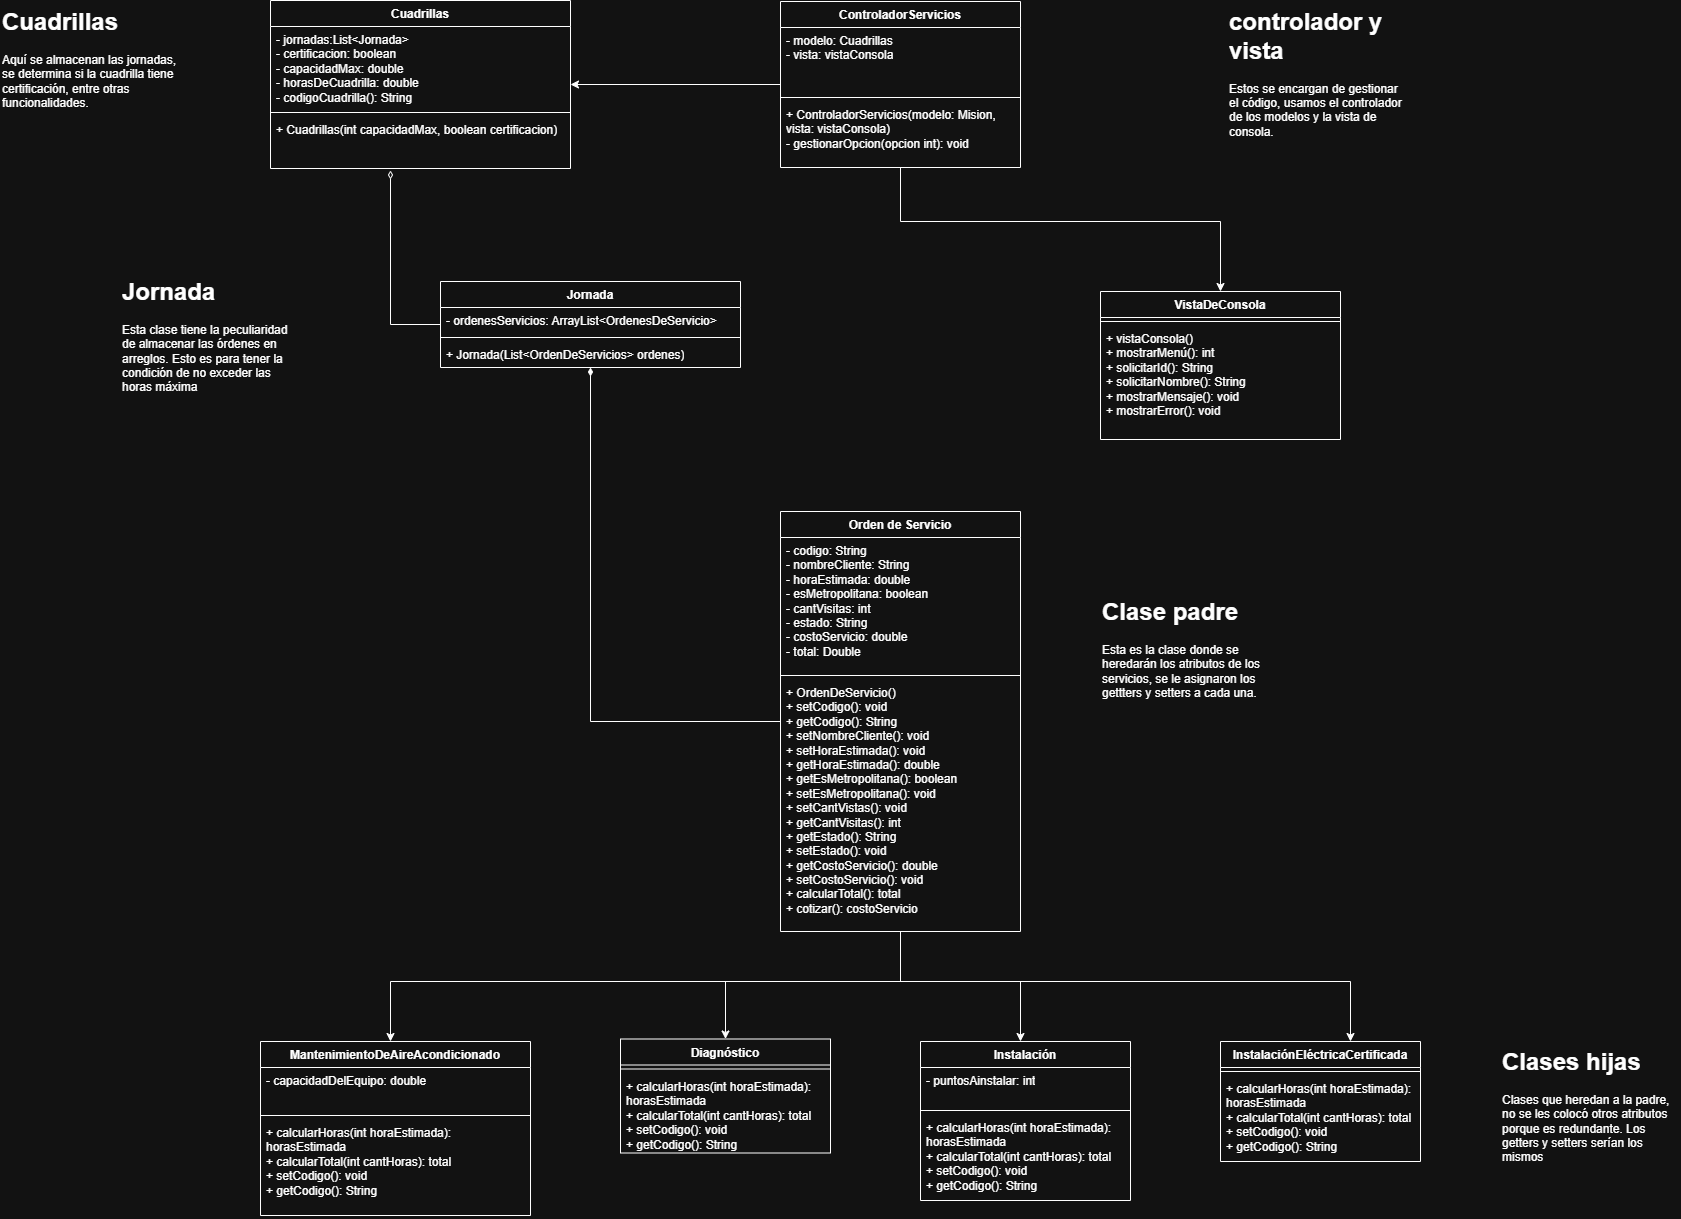

The diagram above was exported from draw.io. Its source (the exported page's mxGraphModel, read from the mxfile embedded in the PNG):
<mxGraphModel dx="2333" dy="2123" grid="1" gridSize="10" guides="1" tooltips="1" connect="1" arrows="1" fold="1" page="1" pageScale="1" pageWidth="827" pageHeight="1169" math="0" shadow="0">
  <root>
    <mxCell id="0" />
    <mxCell id="1" parent="0" />
    <mxCell id="wwD3_EN3zUXXSlwFuIAr-1" edge="1" parent="1" source="nHJhnGEqyhN2dcgfPs-Y-1" style="edgeStyle=orthogonalEdgeStyle;rounded=0;orthogonalLoop=1;jettySize=auto;html=1;entryX=0.5;entryY=0;entryDx=0;entryDy=0;" target="wwD3_EN3zUXXSlwFuIAr-2">
      <mxGeometry relative="1" x="0.1753" as="geometry">
        <Array as="points">
          <mxPoint x="320" y="500" />
          <mxPoint x="145" y="500" />
        </Array>
        <mxPoint x="319.9999999999998" y="600.0000000000002" as="targetPoint" />
      </mxGeometry>
    </mxCell>
    <mxCell id="wwD3_EN3zUXXSlwFuIAr-12" edge="1" parent="1" source="nHJhnGEqyhN2dcgfPs-Y-1" style="edgeStyle=orthogonalEdgeStyle;rounded=0;orthogonalLoop=1;jettySize=auto;html=1;" target="wwD3_EN3zUXXSlwFuIAr-8">
      <mxGeometry relative="1" x="-0.0783" as="geometry">
        <Array as="points">
          <mxPoint x="320" y="500" />
          <mxPoint x="440" y="500" />
        </Array>
      </mxGeometry>
    </mxCell>
    <mxCell id="wwD3_EN3zUXXSlwFuIAr-15" edge="1" parent="1" source="nHJhnGEqyhN2dcgfPs-Y-1" style="edgeStyle=orthogonalEdgeStyle;rounded=0;orthogonalLoop=1;jettySize=auto;html=1;" target="wwD3_EN3zUXXSlwFuIAr-16">
      <mxGeometry relative="1" as="geometry">
        <Array as="points">
          <mxPoint x="320" y="500" />
          <mxPoint x="770" y="500" />
        </Array>
        <mxPoint x="770" y="560.6666564941406" as="targetPoint" />
      </mxGeometry>
    </mxCell>
    <mxCell id="wwD3_EN3zUXXSlwFuIAr-20" edge="1" parent="1" source="nHJhnGEqyhN2dcgfPs-Y-1" style="edgeStyle=orthogonalEdgeStyle;rounded=0;orthogonalLoop=1;jettySize=auto;html=1;" target="wwD3_EN3zUXXSlwFuIAr-21">
      <mxGeometry relative="1" x="-0.0968" as="geometry">
        <Array as="points">
          <mxPoint x="320" y="500" />
          <mxPoint x="-190" y="500" />
        </Array>
        <mxPoint x="-140" y="560" as="targetPoint" />
      </mxGeometry>
    </mxCell>
    <mxCell id="YKvOMTCY5eBZgJzb1MXk-14" edge="1" parent="1" source="nHJhnGEqyhN2dcgfPs-Y-1" style="edgeStyle=orthogonalEdgeStyle;rounded=0;orthogonalLoop=1;jettySize=auto;html=1;entryX=0.5;entryY=1;entryDx=0;entryDy=0;endArrow=diamondThin;endFill=1;" target="YKvOMTCY5eBZgJzb1MXk-10">
      <mxGeometry relative="1" as="geometry" />
    </mxCell>
    <mxCell id="nHJhnGEqyhN2dcgfPs-Y-1" parent="1" style="swimlane;fontStyle=1;align=center;verticalAlign=top;childLayout=stackLayout;horizontal=1;startSize=26;horizontalStack=0;resizeParent=1;resizeParentMax=0;resizeLast=0;collapsible=1;marginBottom=0;whiteSpace=wrap;html=1;" value="Orden de Servicio" vertex="1">
      <mxGeometry height="420" width="240" x="200" y="30" as="geometry" />
    </mxCell>
    <mxCell id="nHJhnGEqyhN2dcgfPs-Y-2" parent="nHJhnGEqyhN2dcgfPs-Y-1" style="text;strokeColor=none;fillColor=none;align=left;verticalAlign=top;spacingLeft=4;spacingRight=4;overflow=hidden;rotatable=0;points=[[0,0.5],[1,0.5]];portConstraint=eastwest;whiteSpace=wrap;html=1;" value="- codigo: String&lt;div&gt;- nombreCliente: String&lt;/div&gt;&lt;div&gt;- horaEstimada: double&lt;/div&gt;&lt;div&gt;- esMetropolitana: boolean&lt;/div&gt;&lt;div&gt;- cantVisitas: int&lt;/div&gt;&lt;div&gt;- estado: String&lt;/div&gt;&lt;div&gt;- costoServicio: double&lt;/div&gt;&lt;div&gt;- total: Double&lt;/div&gt;" vertex="1">
      <mxGeometry height="134" width="240" y="26" as="geometry" />
    </mxCell>
    <mxCell id="nHJhnGEqyhN2dcgfPs-Y-3" parent="nHJhnGEqyhN2dcgfPs-Y-1" style="line;strokeWidth=1;fillColor=none;align=left;verticalAlign=middle;spacingTop=-1;spacingLeft=3;spacingRight=3;rotatable=0;labelPosition=right;points=[];portConstraint=eastwest;strokeColor=inherit;" value="" vertex="1">
      <mxGeometry height="8" width="240" y="160" as="geometry" />
    </mxCell>
    <mxCell id="nHJhnGEqyhN2dcgfPs-Y-4" parent="nHJhnGEqyhN2dcgfPs-Y-1" style="text;strokeColor=none;fillColor=none;align=left;verticalAlign=top;spacingLeft=4;spacingRight=4;overflow=hidden;rotatable=0;points=[[0,0.5],[1,0.5]];portConstraint=eastwest;whiteSpace=wrap;html=1;" value="+ OrdenDeServicio()&lt;div&gt;&lt;div&gt;+ setCodigo(): void&lt;/div&gt;&lt;div&gt;+ getCodigo(): String&lt;/div&gt;&lt;div&gt;&lt;span style=&quot;background-color: transparent; color: light-dark(rgb(0, 0, 0), rgb(255, 255, 255));&quot;&gt;+ setNombreCliente(): void&lt;/span&gt;&lt;/div&gt;&lt;div&gt;+ setHoraEstimada(): void&lt;/div&gt;&lt;div&gt;+ getHoraEstimada(): double&lt;/div&gt;&lt;div&gt;+ getEsMetropolitana(): boolean&lt;/div&gt;&lt;div&gt;+ setEsMetropolitana(): void&lt;/div&gt;&lt;div&gt;+ setCantVistas(): void&amp;nbsp;&lt;/div&gt;&lt;div&gt;+ getCantVisitas(): int&lt;/div&gt;&lt;div&gt;+ getEstado(): String&lt;/div&gt;&lt;div&gt;+ setEstado(): void&lt;/div&gt;&lt;div&gt;+ getCostoServicio(): double&lt;/div&gt;&lt;div&gt;+ setCostoServicio(): void&lt;/div&gt;&lt;div&gt;+ calcularTotal(): total&lt;/div&gt;&lt;/div&gt;&lt;div&gt;+ cotizar(): costoServicio&lt;/div&gt;" vertex="1">
      <mxGeometry height="252" width="240" y="168" as="geometry" />
    </mxCell>
    <mxCell id="wwD3_EN3zUXXSlwFuIAr-2" parent="1" style="swimlane;fontStyle=1;align=center;verticalAlign=top;childLayout=stackLayout;horizontal=1;startSize=26;horizontalStack=0;resizeParent=1;resizeParentMax=0;resizeLast=0;collapsible=1;marginBottom=0;whiteSpace=wrap;html=1;" value="Diagnóstico" vertex="1">
      <mxGeometry height="114" width="210" x="40" y="557.5" as="geometry" />
    </mxCell>
    <mxCell id="wwD3_EN3zUXXSlwFuIAr-4" parent="wwD3_EN3zUXXSlwFuIAr-2" style="line;strokeWidth=1;fillColor=none;align=left;verticalAlign=middle;spacingTop=-1;spacingLeft=3;spacingRight=3;rotatable=0;labelPosition=right;points=[];portConstraint=eastwest;strokeColor=inherit;" value="" vertex="1">
      <mxGeometry height="8" width="210" y="26" as="geometry" />
    </mxCell>
    <mxCell id="wwD3_EN3zUXXSlwFuIAr-5" parent="wwD3_EN3zUXXSlwFuIAr-2" style="text;strokeColor=none;fillColor=none;align=left;verticalAlign=top;spacingLeft=4;spacingRight=4;overflow=hidden;rotatable=0;points=[[0,0.5],[1,0.5]];portConstraint=eastwest;whiteSpace=wrap;html=1;" value="+ calcularHoras(int horaEstimada): horasEstimada&lt;div&gt;+ calcularTotal(int cantHoras): total&lt;/div&gt;&lt;div&gt;&lt;div&gt;+ setCodigo(): void&lt;/div&gt;&lt;div&gt;+ getCodigo(): String&lt;/div&gt;&lt;/div&gt;&lt;div&gt;&lt;br&gt;&lt;/div&gt;" vertex="1">
      <mxGeometry height="80" width="210" y="34" as="geometry" />
    </mxCell>
    <mxCell id="wwD3_EN3zUXXSlwFuIAr-8" parent="1" style="swimlane;fontStyle=1;align=center;verticalAlign=top;childLayout=stackLayout;horizontal=1;startSize=26;horizontalStack=0;resizeParent=1;resizeParentMax=0;resizeLast=0;collapsible=1;marginBottom=0;whiteSpace=wrap;html=1;" value="Instalación" vertex="1">
      <mxGeometry height="159" width="210" x="340" y="560" as="geometry" />
    </mxCell>
    <mxCell id="YKvOMTCY5eBZgJzb1MXk-1" parent="wwD3_EN3zUXXSlwFuIAr-8" style="text;strokeColor=none;fillColor=none;align=left;verticalAlign=top;spacingLeft=4;spacingRight=4;overflow=hidden;rotatable=0;points=[[0,0.5],[1,0.5]];portConstraint=eastwest;whiteSpace=wrap;html=1;" value="&lt;div&gt;- puntosAinstalar: int&lt;/div&gt;" vertex="1">
      <mxGeometry height="39" width="210" y="26" as="geometry" />
    </mxCell>
    <mxCell id="wwD3_EN3zUXXSlwFuIAr-10" parent="wwD3_EN3zUXXSlwFuIAr-8" style="line;strokeWidth=1;fillColor=none;align=left;verticalAlign=middle;spacingTop=-1;spacingLeft=3;spacingRight=3;rotatable=0;labelPosition=right;points=[];portConstraint=eastwest;strokeColor=inherit;" value="" vertex="1">
      <mxGeometry height="8" width="210" y="65" as="geometry" />
    </mxCell>
    <mxCell id="wwD3_EN3zUXXSlwFuIAr-11" parent="wwD3_EN3zUXXSlwFuIAr-8" style="text;strokeColor=none;fillColor=none;align=left;verticalAlign=top;spacingLeft=4;spacingRight=4;overflow=hidden;rotatable=0;points=[[0,0.5],[1,0.5]];portConstraint=eastwest;whiteSpace=wrap;html=1;" value="+ calcularHoras(int horaEstimada): horasEstimada&lt;div&gt;+ calcularTotal(int cantHoras): total&lt;/div&gt;&lt;div&gt;&lt;div&gt;+ setCodigo(): void&lt;/div&gt;&lt;div&gt;+ getCodigo(): String&lt;/div&gt;&lt;/div&gt;&lt;div&gt;&lt;br&gt;&lt;/div&gt;" vertex="1">
      <mxGeometry height="86" width="210" y="73" as="geometry" />
    </mxCell>
    <mxCell id="wwD3_EN3zUXXSlwFuIAr-16" parent="1" style="swimlane;fontStyle=1;align=center;verticalAlign=top;childLayout=stackLayout;horizontal=1;startSize=26;horizontalStack=0;resizeParent=1;resizeParentMax=0;resizeLast=0;collapsible=1;marginBottom=0;whiteSpace=wrap;html=1;" value="InstalaciónEléctricaCertificada" vertex="1">
      <mxGeometry height="120" width="200" x="640" y="560" as="geometry" />
    </mxCell>
    <mxCell id="wwD3_EN3zUXXSlwFuIAr-18" parent="wwD3_EN3zUXXSlwFuIAr-16" style="line;strokeWidth=1;fillColor=none;align=left;verticalAlign=middle;spacingTop=-1;spacingLeft=3;spacingRight=3;rotatable=0;labelPosition=right;points=[];portConstraint=eastwest;strokeColor=inherit;" value="" vertex="1">
      <mxGeometry height="8" width="200" y="26" as="geometry" />
    </mxCell>
    <mxCell id="wwD3_EN3zUXXSlwFuIAr-19" parent="wwD3_EN3zUXXSlwFuIAr-16" style="text;strokeColor=none;fillColor=none;align=left;verticalAlign=top;spacingLeft=4;spacingRight=4;overflow=hidden;rotatable=0;points=[[0,0.5],[1,0.5]];portConstraint=eastwest;whiteSpace=wrap;html=1;" value="+ calcularHoras(int horaEstimada): horasEstimada&lt;div&gt;+ calcularTotal(int cantHoras): total&lt;/div&gt;&lt;div&gt;&lt;div&gt;+ setCodigo(): void&lt;/div&gt;&lt;div&gt;+ getCodigo(): String&lt;/div&gt;&lt;/div&gt;&lt;div&gt;&lt;br&gt;&lt;/div&gt;" vertex="1">
      <mxGeometry height="86" width="200" y="34" as="geometry" />
    </mxCell>
    <mxCell id="wwD3_EN3zUXXSlwFuIAr-21" parent="1" style="swimlane;fontStyle=1;align=center;verticalAlign=top;childLayout=stackLayout;horizontal=1;startSize=26;horizontalStack=0;resizeParent=1;resizeParentMax=0;resizeLast=0;collapsible=1;marginBottom=0;whiteSpace=wrap;html=1;" value="MantenimientoDeAireAcondicionado" vertex="1">
      <mxGeometry height="174" width="270" x="-320" y="560" as="geometry" />
    </mxCell>
    <mxCell id="YKvOMTCY5eBZgJzb1MXk-2" parent="wwD3_EN3zUXXSlwFuIAr-21" style="text;strokeColor=none;fillColor=none;align=left;verticalAlign=top;spacingLeft=4;spacingRight=4;overflow=hidden;rotatable=0;points=[[0,0.5],[1,0.5]];portConstraint=eastwest;whiteSpace=wrap;html=1;" value="- capacidadDelEquipo: double" vertex="1">
      <mxGeometry height="44" width="270" y="26" as="geometry" />
    </mxCell>
    <mxCell id="wwD3_EN3zUXXSlwFuIAr-23" parent="wwD3_EN3zUXXSlwFuIAr-21" style="line;strokeWidth=1;fillColor=none;align=left;verticalAlign=middle;spacingTop=-1;spacingLeft=3;spacingRight=3;rotatable=0;labelPosition=right;points=[];portConstraint=eastwest;strokeColor=inherit;" value="" vertex="1">
      <mxGeometry height="8" width="270" y="70" as="geometry" />
    </mxCell>
    <mxCell id="wwD3_EN3zUXXSlwFuIAr-24" parent="wwD3_EN3zUXXSlwFuIAr-21" style="text;strokeColor=none;fillColor=none;align=left;verticalAlign=top;spacingLeft=4;spacingRight=4;overflow=hidden;rotatable=0;points=[[0,0.5],[1,0.5]];portConstraint=eastwest;whiteSpace=wrap;html=1;" value="+ calcularHoras(int horaEstimada): horasEstimada&lt;div&gt;+ calcularTotal(int cantHoras): total&lt;/div&gt;&lt;div&gt;&lt;div&gt;+ setCodigo(): void&lt;/div&gt;&lt;div&gt;+ getCodigo(): String&lt;/div&gt;&lt;/div&gt;&lt;div&gt;&lt;br&gt;&lt;/div&gt;" vertex="1">
      <mxGeometry height="96" width="270" y="78" as="geometry" />
    </mxCell>
    <mxCell id="wwD3_EN3zUXXSlwFuIAr-25" parent="1" style="swimlane;fontStyle=1;align=center;verticalAlign=top;childLayout=stackLayout;horizontal=1;startSize=26;horizontalStack=0;resizeParent=1;resizeParentMax=0;resizeLast=0;collapsible=1;marginBottom=0;whiteSpace=wrap;html=1;" value="VistaDeConsola" vertex="1">
      <mxGeometry height="148" width="240" x="520" y="-190" as="geometry" />
    </mxCell>
    <mxCell id="wwD3_EN3zUXXSlwFuIAr-27" parent="wwD3_EN3zUXXSlwFuIAr-25" style="line;strokeWidth=1;fillColor=none;align=left;verticalAlign=middle;spacingTop=-1;spacingLeft=3;spacingRight=3;rotatable=0;labelPosition=right;points=[];portConstraint=eastwest;strokeColor=inherit;" value="" vertex="1">
      <mxGeometry height="8" width="240" y="26" as="geometry" />
    </mxCell>
    <mxCell id="wwD3_EN3zUXXSlwFuIAr-28" parent="wwD3_EN3zUXXSlwFuIAr-25" style="text;strokeColor=none;fillColor=none;align=left;verticalAlign=top;spacingLeft=4;spacingRight=4;overflow=hidden;rotatable=0;points=[[0,0.5],[1,0.5]];portConstraint=eastwest;whiteSpace=wrap;html=1;" value="&lt;div&gt;+ vistaConsola()&lt;/div&gt;+ mostrarMenú(): int&lt;div&gt;+ solicitarId(): String&lt;/div&gt;&lt;div&gt;+ solicitarNombre(): String&lt;/div&gt;&lt;div&gt;+ mostrarMensaje(): void&lt;/div&gt;&lt;div&gt;+ mostrarError(): void&lt;/div&gt;" vertex="1">
      <mxGeometry height="114" width="240" y="34" as="geometry" />
    </mxCell>
    <mxCell id="YKvOMTCY5eBZgJzb1MXk-8" edge="1" parent="1" source="wwD3_EN3zUXXSlwFuIAr-31" style="edgeStyle=orthogonalEdgeStyle;rounded=0;orthogonalLoop=1;jettySize=auto;html=1;entryX=0.5;entryY=0;entryDx=0;entryDy=0;" target="wwD3_EN3zUXXSlwFuIAr-25">
      <mxGeometry relative="1" as="geometry">
        <Array as="points">
          <mxPoint x="320" y="-260" />
          <mxPoint x="640" y="-260" />
        </Array>
      </mxGeometry>
    </mxCell>
    <mxCell id="YKvOMTCY5eBZgJzb1MXk-16" edge="1" parent="1" source="wwD3_EN3zUXXSlwFuIAr-31" style="edgeStyle=orthogonalEdgeStyle;rounded=0;orthogonalLoop=1;jettySize=auto;html=1;entryX=1;entryY=0.5;entryDx=0;entryDy=0;" target="YKvOMTCY5eBZgJzb1MXk-4">
      <mxGeometry relative="1" as="geometry">
        <Array as="points">
          <mxPoint x="-10" y="-397" />
        </Array>
      </mxGeometry>
    </mxCell>
    <mxCell id="wwD3_EN3zUXXSlwFuIAr-31" parent="1" style="swimlane;fontStyle=1;align=center;verticalAlign=top;childLayout=stackLayout;horizontal=1;startSize=26;horizontalStack=0;resizeParent=1;resizeParentMax=0;resizeLast=0;collapsible=1;marginBottom=0;whiteSpace=wrap;html=1;" value="ControladorServicios" vertex="1">
      <mxGeometry height="166" width="240" x="200" y="-480" as="geometry" />
    </mxCell>
    <mxCell id="wwD3_EN3zUXXSlwFuIAr-32" parent="wwD3_EN3zUXXSlwFuIAr-31" style="text;strokeColor=none;fillColor=none;align=left;verticalAlign=top;spacingLeft=4;spacingRight=4;overflow=hidden;rotatable=0;points=[[0,0.5],[1,0.5]];portConstraint=eastwest;whiteSpace=wrap;html=1;" value="- modelo: Cuadrillas&lt;div&gt;- vista: vistaConsola&lt;/div&gt;" vertex="1">
      <mxGeometry height="66" width="240" y="26" as="geometry" />
    </mxCell>
    <mxCell id="wwD3_EN3zUXXSlwFuIAr-33" parent="wwD3_EN3zUXXSlwFuIAr-31" style="line;strokeWidth=1;fillColor=none;align=left;verticalAlign=middle;spacingTop=-1;spacingLeft=3;spacingRight=3;rotatable=0;labelPosition=right;points=[];portConstraint=eastwest;strokeColor=inherit;" value="" vertex="1">
      <mxGeometry height="8" width="240" y="92" as="geometry" />
    </mxCell>
    <mxCell id="wwD3_EN3zUXXSlwFuIAr-34" parent="wwD3_EN3zUXXSlwFuIAr-31" style="text;strokeColor=none;fillColor=none;align=left;verticalAlign=top;spacingLeft=4;spacingRight=4;overflow=hidden;rotatable=0;points=[[0,0.5],[1,0.5]];portConstraint=eastwest;whiteSpace=wrap;html=1;" value="+ ControladorServicios(modelo: Mision, vista: vistaConsola)&lt;div&gt;- gestionarOpcion(opcion int): void&amp;nbsp;&lt;/div&gt;" vertex="1">
      <mxGeometry height="66" width="240" y="100" as="geometry" />
    </mxCell>
    <mxCell id="YKvOMTCY5eBZgJzb1MXk-4" parent="1" style="swimlane;fontStyle=1;align=center;verticalAlign=top;childLayout=stackLayout;horizontal=1;startSize=26;horizontalStack=0;resizeParent=1;resizeParentMax=0;resizeLast=0;collapsible=1;marginBottom=0;whiteSpace=wrap;html=1;" value="Cuadrillas" vertex="1">
      <mxGeometry height="168" width="300" x="-310" y="-481" as="geometry" />
    </mxCell>
    <mxCell id="YKvOMTCY5eBZgJzb1MXk-5" parent="YKvOMTCY5eBZgJzb1MXk-4" style="text;strokeColor=none;fillColor=none;align=left;verticalAlign=top;spacingLeft=4;spacingRight=4;overflow=hidden;rotatable=0;points=[[0,0.5],[1,0.5]];portConstraint=eastwest;whiteSpace=wrap;html=1;" value="&lt;div&gt;- jornadas:List&amp;lt;Jornada&amp;gt;&lt;/div&gt;&lt;div&gt;- certificacion: boolean&lt;/div&gt;&lt;div&gt;- capacidadMax: double&lt;/div&gt;&lt;div&gt;- horasDeCuadrilla: double&lt;/div&gt;&lt;div&gt;- codigoCuadrilla(): String&lt;/div&gt;" vertex="1">
      <mxGeometry height="82" width="300" y="26" as="geometry" />
    </mxCell>
    <mxCell id="YKvOMTCY5eBZgJzb1MXk-6" parent="YKvOMTCY5eBZgJzb1MXk-4" style="line;strokeWidth=1;fillColor=none;align=left;verticalAlign=middle;spacingTop=-1;spacingLeft=3;spacingRight=3;rotatable=0;labelPosition=right;points=[];portConstraint=eastwest;strokeColor=inherit;" value="" vertex="1">
      <mxGeometry height="8" width="300" y="108" as="geometry" />
    </mxCell>
    <mxCell id="YKvOMTCY5eBZgJzb1MXk-7" parent="YKvOMTCY5eBZgJzb1MXk-4" style="text;strokeColor=none;fillColor=none;align=left;verticalAlign=top;spacingLeft=4;spacingRight=4;overflow=hidden;rotatable=0;points=[[0,0.5],[1,0.5]];portConstraint=eastwest;whiteSpace=wrap;html=1;" value="+ Cuadrillas(int capacidadMax, boolean certificacion)" vertex="1">
      <mxGeometry height="52" width="300" y="116" as="geometry" />
    </mxCell>
    <mxCell id="YKvOMTCY5eBZgJzb1MXk-10" parent="1" style="swimlane;fontStyle=1;align=center;verticalAlign=top;childLayout=stackLayout;horizontal=1;startSize=26;horizontalStack=0;resizeParent=1;resizeParentMax=0;resizeLast=0;collapsible=1;marginBottom=0;whiteSpace=wrap;html=1;" value="Jornada" vertex="1">
      <mxGeometry height="86" width="300" x="-140" y="-200" as="geometry" />
    </mxCell>
    <mxCell id="YKvOMTCY5eBZgJzb1MXk-11" parent="YKvOMTCY5eBZgJzb1MXk-10" style="text;strokeColor=none;fillColor=none;align=left;verticalAlign=top;spacingLeft=4;spacingRight=4;overflow=hidden;rotatable=0;points=[[0,0.5],[1,0.5]];portConstraint=eastwest;whiteSpace=wrap;html=1;" value="- ordenesServicios: ArrayList&amp;lt;OrdenesDeServicio&amp;gt;" vertex="1">
      <mxGeometry height="26" width="300" y="26" as="geometry" />
    </mxCell>
    <mxCell id="YKvOMTCY5eBZgJzb1MXk-12" parent="YKvOMTCY5eBZgJzb1MXk-10" style="line;strokeWidth=1;fillColor=none;align=left;verticalAlign=middle;spacingTop=-1;spacingLeft=3;spacingRight=3;rotatable=0;labelPosition=right;points=[];portConstraint=eastwest;strokeColor=inherit;" value="" vertex="1">
      <mxGeometry height="8" width="300" y="52" as="geometry" />
    </mxCell>
    <mxCell id="YKvOMTCY5eBZgJzb1MXk-13" parent="YKvOMTCY5eBZgJzb1MXk-10" style="text;strokeColor=none;fillColor=none;align=left;verticalAlign=top;spacingLeft=4;spacingRight=4;overflow=hidden;rotatable=0;points=[[0,0.5],[1,0.5]];portConstraint=eastwest;whiteSpace=wrap;html=1;" value="+ Jornada(List&amp;lt;OrdenDeServicios&amp;gt; ordenes)" vertex="1">
      <mxGeometry height="26" width="300" y="60" as="geometry" />
    </mxCell>
    <mxCell id="YKvOMTCY5eBZgJzb1MXk-15" edge="1" parent="1" source="YKvOMTCY5eBZgJzb1MXk-10" style="edgeStyle=orthogonalEdgeStyle;rounded=0;orthogonalLoop=1;jettySize=auto;html=1;entryX=0.4;entryY=1.038;entryDx=0;entryDy=0;entryPerimeter=0;endArrow=diamondThin;endFill=0;" target="YKvOMTCY5eBZgJzb1MXk-7">
      <mxGeometry relative="1" x="0.0044" as="geometry">
        <Array as="points">
          <mxPoint x="-190" y="-157" />
        </Array>
      </mxGeometry>
    </mxCell>
    <mxCell id="YKvOMTCY5eBZgJzb1MXk-17" parent="1" style="text;html=1;whiteSpace=wrap;overflow=hidden;rounded=0;" value="&lt;h1 style=&quot;margin-top: 0px;&quot;&gt;Clase padre&lt;/h1&gt;&lt;p&gt;Esta es la clase donde se heredarán los atributos de los servicios, se le asignaron los gettters y setters a cada una.&lt;/p&gt;" vertex="1">
      <mxGeometry height="120" width="180" x="520" y="110" as="geometry" />
    </mxCell>
    <mxCell id="YKvOMTCY5eBZgJzb1MXk-18" parent="1" style="text;html=1;whiteSpace=wrap;overflow=hidden;rounded=0;" value="&lt;h1 style=&quot;margin-top: 0px;&quot;&gt;Clases hijas&lt;/h1&gt;&lt;p&gt;Clases que heredan a la padre, no se les colocó otros atributos porque es redundante. Los getters y setters serían los mismos&lt;/p&gt;" vertex="1">
      <mxGeometry height="120" width="180" x="920" y="560" as="geometry" />
    </mxCell>
    <mxCell id="YKvOMTCY5eBZgJzb1MXk-19" parent="1" style="text;html=1;whiteSpace=wrap;overflow=hidden;rounded=0;" value="&lt;h1 style=&quot;margin-top: 0px;&quot;&gt;Jornada&lt;/h1&gt;&lt;p&gt;Esta clase tiene la peculiaridad de almacenar las órdenes en arreglos. Esto es para tener la condición de no exceder las horas máxima&lt;/p&gt;" vertex="1">
      <mxGeometry height="159" width="180" x="-460" y="-210" as="geometry" />
    </mxCell>
    <mxCell id="YKvOMTCY5eBZgJzb1MXk-20" parent="1" style="text;html=1;whiteSpace=wrap;overflow=hidden;rounded=0;" value="&lt;h1 style=&quot;margin-top: 0px;&quot;&gt;Cuadrillas&lt;/h1&gt;&lt;p&gt;Aquí se almacenan las jornadas, se determina si la cuadrilla tiene certificación, entre otras funcionalidades.&lt;/p&gt;" vertex="1">
      <mxGeometry height="120" width="180" x="-580" y="-480" as="geometry" />
    </mxCell>
    <mxCell id="YKvOMTCY5eBZgJzb1MXk-21" parent="1" style="text;html=1;whiteSpace=wrap;overflow=hidden;rounded=0;" value="&lt;h1 style=&quot;margin-top: 0px;&quot;&gt;controlador y vista&lt;/h1&gt;&lt;p&gt;Estos se encargan de gestionar el código, usamos el controlador de los modelos y la vista de consola.&lt;/p&gt;" vertex="1">
      <mxGeometry height="159" width="180" x="647" y="-480" as="geometry" />
    </mxCell>
  </root>
</mxGraphModel>